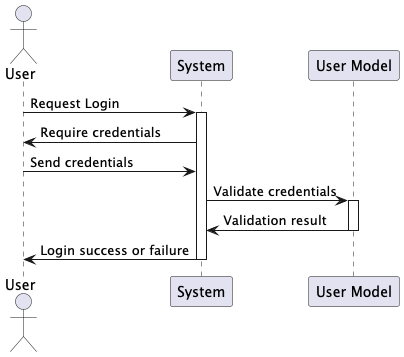

The diagram above was rendered by PlantUML. Its source (embedded in the PNG):
@startuml
actor User
participant "System" as System
participant "User Model" as uM

User -> System: Request Login
activate System
System -> User: Require credentials
User -> System: Send credentials
System -> uM: Validate credentials
activate uM
uM -> System: Validation result
deactivate uM
System -> User: Login success or failure
deactivate System
@enduml